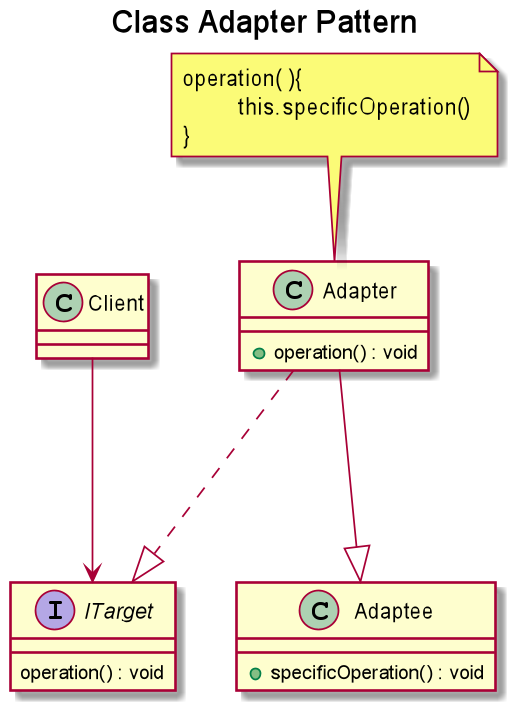

The diagram above was rendered by PlantUML. Its source (embedded in the PNG):
@startuml
title Class Adapter Pattern
class Client

interface ITarget{
    operation() : void
}

Class Adapter{
    + operation() : void
}
note top of Adapter: operation( ){\n\tthis.specificOperation()\n}

Class Adaptee{
    + specificOperation() : void
}

Adapter ...|> ITarget
Adapter ---|> Adaptee
Client  ---> ITarget
@enduml